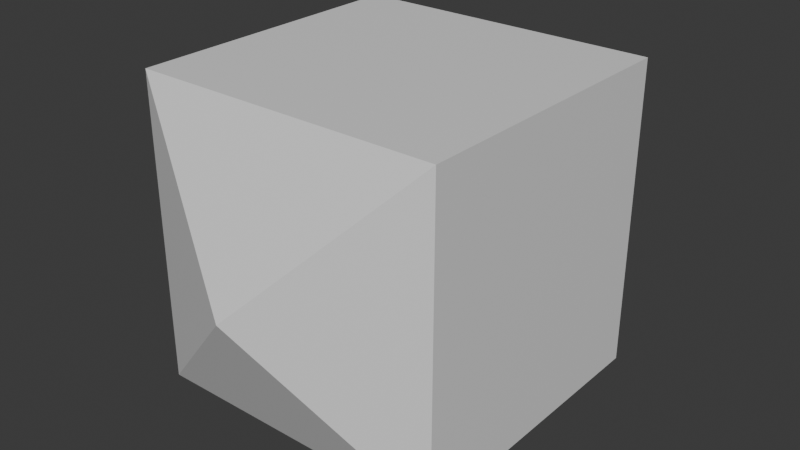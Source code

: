 # Source: destructor_BLEND.blend  (saved by Blender 4.0.36; exported with 4.5.12 LTS)
import bpy
from mathutils import Matrix  # noqa: F401  (used for matrix-valued properties, if any)

bpy.ops.wm.read_factory_settings(use_empty=True)
scene = bpy.context.scene
scene.name = 'Scene'

# ---- collections
col_collection = bpy.data.collections.new('Collection'); scene.collection.children.link(col_collection)

# ---- materials (node trees are filled in below, after node groups)
mat_material = bpy.data.materials.new('Material')
mat_material.alpha_threshold = 0.0
mat_material.use_transparent_shadow = False
mat_material.roughness = 0.5
mat_material.line_color = (0.0, 0.0, 0.0, 1.0)

# ---- material node trees
mat_material.use_nodes = True; mat_material.node_tree.nodes.clear()
_N = mat_material.node_tree.nodes; _L = mat_material.node_tree.links
n0 = _N.new('ShaderNodeOutputMaterial'); n0.name = 'Material Output'; n0.location = (300, 300)
n1 = _N.new('ShaderNodeBsdfPrincipled'); n1.name = 'Principled BSDF'; n1.location = (10, 300)
n1.inputs[3].default_value = 1.45
_L.new(n1.outputs[0], n0.inputs[0])
n0.is_active_output = True

# ---- world
world_world = bpy.data.worlds.new('World'); scene.world = world_world
world_world.use_nodes = True; world_world.node_tree.nodes.clear()
_N = world_world.node_tree.nodes; _L = world_world.node_tree.links
n0 = _N.new('ShaderNodeOutputWorld'); n0.name = 'World Output'; n0.location = (300, 300)
n1 = _N.new('ShaderNodeBackground'); n1.name = 'Background'; n1.location = (10, 300)
n1.inputs[0].default_value = (0.05088, 0.05088, 0.05088, 1.0)
_L.new(n1.outputs[0], n0.inputs[0])
n0.is_active_output = True
world_world.color = (0.05088, 0.05088, 0.05088)
world_world.use_sun_shadow = False
world_world.sun_shadow_jitter_overblur = 0.0

# ---- meshes
me_cube = bpy.data.meshes.new('Cube')
me_cube.from_pydata([(34.0, -32.4, 34.0), (34.0, 32.4, 34.0), (34.0, -32.4, -34.0), (34.0, 32.4, -34.0), (-34.0, -32.4, 34.0), (-34.0, 32.4, 34.0), (-34.0, -32.4, -34.0), (-34.0, 32.4, -34.0), (0.007786, -48.94, 0.007782), (0.0004702, 48.94, -0.0004662)], [], [(0, 4, 8), (3, 2, 6, 7), (7, 6, 4, 5), (5, 1, 9), (1, 0, 2, 3), (5, 4, 0, 1), (6, 2, 8), (8, 4, 6), (8, 2, 0), (3, 7, 9), (9, 1, 3), (9, 7, 5)])
_uv = me_cube.uv_layers.new(name='UVMap')
_uv.uv.foreach_set('vector', [0.625, 0.5, 0.875, 0.5, 0.75, 0.625, 0.375, 0.75, 0.625, 0.75, 0.625, 1.0, 0.375, 1.0, 0.375, 0.0, 0.625, 0.0, 0.625, 0.25, 0.375, 0.25, 0.125, 0.5, 0.375, 0.5, 0.25, 0.625, 0.375, 0.5, 0.625, 0.5, 0.625, 0.75, 0.375, 0.75, 0.375, 0.25, 0.625, 0.25, 0.625, 0.5, 0.375, 0.5, 0.875, 0.75, 0.625, 0.75, 0.75, 0.625, 0.75, 0.625, 0.875, 0.5, 0.875, 0.75, 0.75, 0.625, 0.625, 0.75, 0.625, 0.5, 0.375, 0.75, 0.125, 0.75, 0.25, 0.625, 0.25, 0.625, 0.375, 0.5, 0.375, 0.75, 0.25, 0.625, 0.125, 0.75, 0.125, 0.5])
me_cube.materials.append(mat_material)
me_cube.use_mirror_vertex_groups = False
me_cube.update()

# ---- objects
ob_cube = bpy.data.objects.new('Cube', me_cube)

# ---- transforms, parenting, visibility, modifiers, constraints
ob_cube.location = (0.0, 0.0, 0.0)
ob_cube.lock_rotations_4d = False
ob_cube.empty_display_type = 'ARROWS'
ob_cube.lineart.crease_threshold = 0.0

# ---- collection membership
col_collection.objects.link(ob_cube)

# ---- scene / render settings (as saved in the file)
scene.frame_start = 1; scene.frame_end = 250; scene.frame_set(1)
scene.render.engine = 'BLENDER_EEVEE_NEXT'
scene.cycles.sampling_pattern = 'TABULATED_SOBOL'
bpy.context.view_layer.update()

# ---- added for rendering (the .blend has no active camera and no usable light): camera, sun
cam_auto = bpy.data.cameras.new('AutoCamera')
cam_auto.lens = 50.0
cam_auto.sensor_width = 36.0
cam_auto.clip_end = 2228.07
ob_auto_camera = bpy.data.objects.new('AutoCamera', cam_auto)
scene.collection.objects.link(ob_auto_camera)
ob_auto_camera.location = (126.956, -152.347, 101.565)
ob_auto_camera.rotation_euler = (1.09748, -7.21219e-08, 0.694738)
scene.camera = ob_auto_camera
light_auto_sun = bpy.data.lights.new('AutoSun', 'SUN')
light_auto_sun.energy = 3.0
light_auto_sun.angle = 0.0523599
ob_auto_sun = bpy.data.objects.new('AutoSun', light_auto_sun)
scene.collection.objects.link(ob_auto_sun)
ob_auto_sun.rotation_euler = (0.872665, 0.174533, 0.523599)
bpy.context.view_layer.update()
